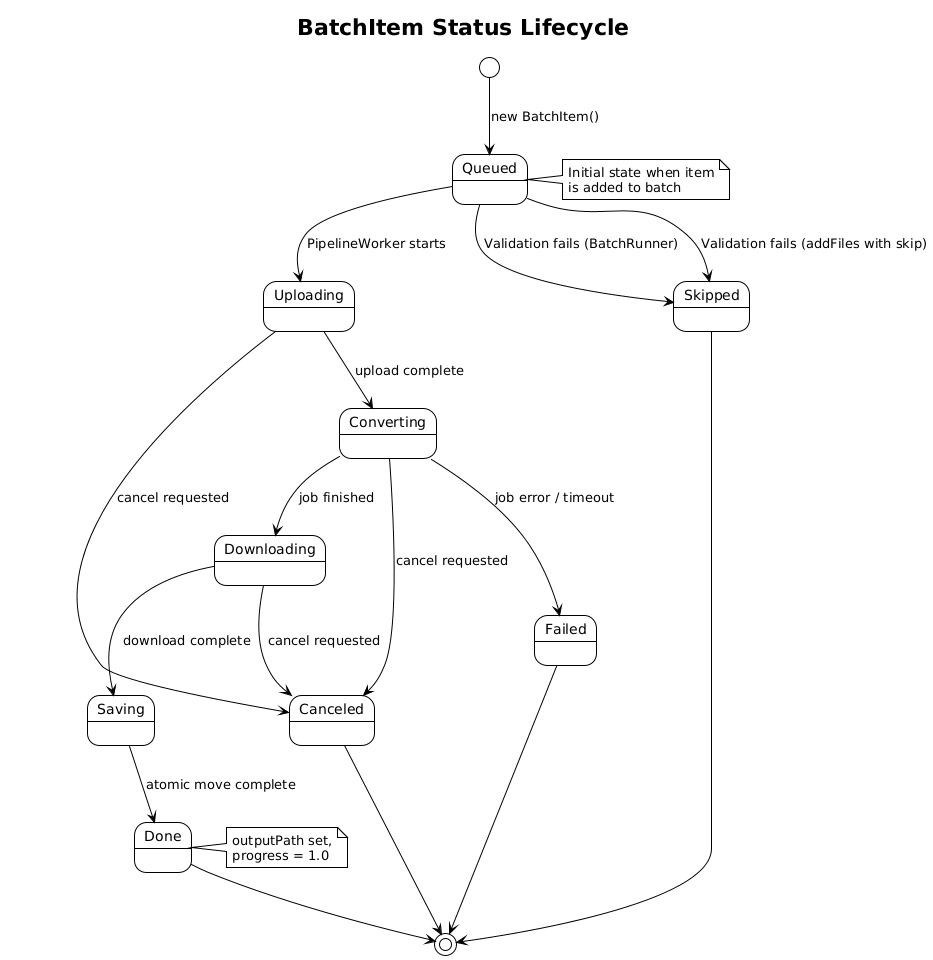

The diagram above was rendered by PlantUML. Its source (embedded in the PNG):
@startuml
!theme plain
title BatchItem Status Lifecycle

[*] --> Queued : new BatchItem()

Queued --> Uploading : PipelineWorker starts
Queued --> Skipped : Validation fails (addFiles with skip)
Queued --> Skipped : Validation fails (BatchRunner)

Uploading --> Converting : upload complete
Uploading --> Canceled : cancel requested

Converting --> Downloading : job finished
Converting --> Failed : job error / timeout
Converting --> Canceled : cancel requested

Downloading --> Saving : download complete
Downloading --> Canceled : cancel requested

Saving --> Done : atomic move complete

Done --> [*]
Failed --> [*]
Skipped --> [*]
Canceled --> [*]

note right of Queued
  Initial state when item
  is added to batch
end note

note right of Done
  outputPath set,
  progress = 1.0
end note
@enduml